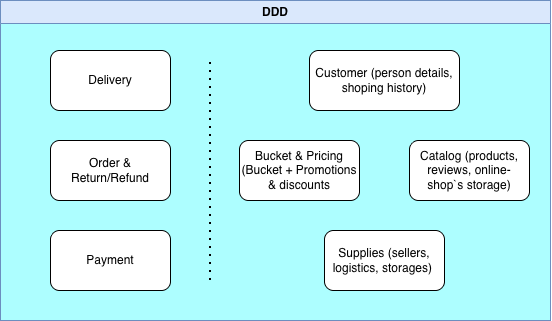

The diagram above was exported from draw.io. Its source (the exported page's mxGraphModel, read from the mxfile embedded in the PNG):
<mxGraphModel dx="1028" dy="690" grid="1" gridSize="10" guides="1" tooltips="1" connect="1" arrows="1" fold="1" page="1" pageScale="1" pageWidth="827" pageHeight="1169" math="0" shadow="0">
  <root>
    <mxCell id="0" />
    <mxCell id="1" parent="0" />
    <mxCell id="KU0D5P5sN3qfkjLKzcCO-1" parent="1" style="swimlane;whiteSpace=wrap;html=1;fillColor=#dae8fc;strokeColor=#6c8ebf;swimlaneFillColor=light-dark(#adfeff, #ededed);" value="DDD" vertex="1">
      <mxGeometry height="320" width="550" x="30" y="30" as="geometry" />
    </mxCell>
    <mxCell id="-55igxWfjE-jYAf676-3-6" parent="KU0D5P5sN3qfkjLKzcCO-1" style="rounded=1;whiteSpace=wrap;html=1;" value="Customer (person details, shoping history)" vertex="1">
      <mxGeometry height="60" width="150" x="309" y="50" as="geometry" />
    </mxCell>
    <mxCell id="-55igxWfjE-jYAf676-3-8" parent="KU0D5P5sN3qfkjLKzcCO-1" style="rounded=1;whiteSpace=wrap;html=1;" value="Order &amp;amp; Return/Refund" vertex="1">
      <mxGeometry height="60" width="120" x="50" y="140" as="geometry" />
    </mxCell>
    <mxCell id="KU0D5P5sN3qfkjLKzcCO-4" parent="KU0D5P5sN3qfkjLKzcCO-1" style="rounded=1;whiteSpace=wrap;html=1;" value="Delivery" vertex="1">
      <mxGeometry height="60" width="120" x="50" y="50" as="geometry" />
    </mxCell>
    <mxCell id="KU0D5P5sN3qfkjLKzcCO-2" parent="KU0D5P5sN3qfkjLKzcCO-1" style="rounded=1;whiteSpace=wrap;html=1;" value="Supplies (sellers, logistics, storages)&amp;nbsp;" vertex="1">
      <mxGeometry height="60" width="120" x="324" y="230" as="geometry" />
    </mxCell>
    <mxCell id="KU0D5P5sN3qfkjLKzcCO-3" parent="KU0D5P5sN3qfkjLKzcCO-1" style="rounded=1;whiteSpace=wrap;html=1;" value="Catalog (products, reviews, online-shop`s storage)" vertex="1">
      <mxGeometry height="60" width="120" x="409" y="140" as="geometry" />
    </mxCell>
    <mxCell id="KU0D5P5sN3qfkjLKzcCO-5" parent="KU0D5P5sN3qfkjLKzcCO-1" style="rounded=1;whiteSpace=wrap;html=1;" value="Payment" vertex="1">
      <mxGeometry height="60" width="120" x="50" y="230" as="geometry" />
    </mxCell>
    <mxCell id="KU0D5P5sN3qfkjLKzcCO-6" parent="KU0D5P5sN3qfkjLKzcCO-1" style="rounded=1;whiteSpace=wrap;html=1;" value="Bucket &amp;amp; Pricing (Bucket + Promotions &amp;amp; discounts" vertex="1">
      <mxGeometry height="60" width="120" x="239" y="140" as="geometry" />
    </mxCell>
    <mxCell id="KU0D5P5sN3qfkjLKzcCO-15" edge="1" parent="1" style="endArrow=none;dashed=1;html=1;dashPattern=1 3;strokeWidth=2;rounded=0;" value="">
      <mxGeometry height="50" relative="1" width="50" as="geometry">
        <mxPoint x="240" y="310" as="sourcePoint" />
        <mxPoint x="240" y="90" as="targetPoint" />
      </mxGeometry>
    </mxCell>
  </root>
</mxGraphModel>